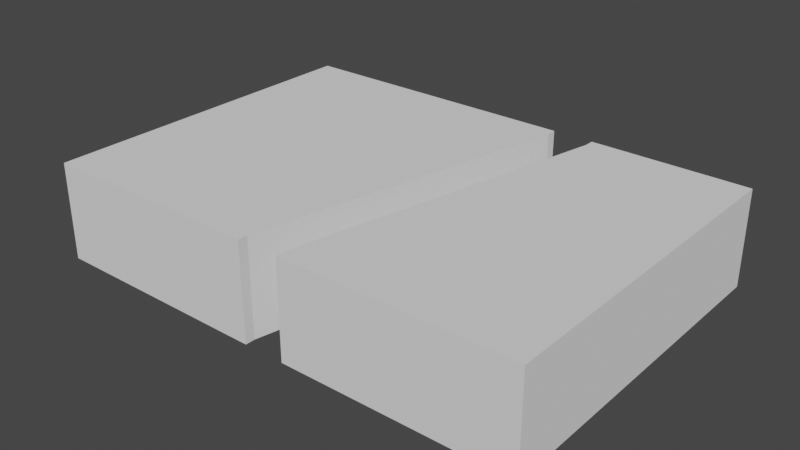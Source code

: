 # Source: mdl_LeftEnter_MidExit.blend  (saved by Blender 2.80.75; exported with 4.5.12 LTS)
import bpy
from mathutils import Matrix  # noqa: F401  (used for matrix-valued properties, if any)

bpy.ops.wm.read_factory_settings(use_empty=True)
scene = bpy.context.scene
scene.name = 'Scene'

# ---- collections
col_collection = bpy.data.collections.new('Collection'); scene.collection.children.link(col_collection)

# ---- world
world_world = bpy.data.worlds.new('World'); scene.world = world_world
world_world.use_nodes = True; world_world.node_tree.nodes.clear()
_N = world_world.node_tree.nodes; _L = world_world.node_tree.links
n0 = _N.new('ShaderNodeOutputWorld'); n0.name = 'World Output'; n0.location = (300, 300)
n1 = _N.new('ShaderNodeBackground'); n1.name = 'Background'; n1.location = (10, 300)
n1.inputs[0].default_value = (0.05088, 0.05088, 0.05088, 1.0)
_L.new(n1.outputs[0], n0.inputs[0])
n0.is_active_output = True
world_world.color = (0.05088, 0.05088, 0.05088)
world_world.use_sun_shadow = False
world_world.sun_shadow_jitter_overblur = 0.0

# ---- meshes
me_cube_003 = bpy.data.meshes.new('Cube.003')
me_cube_003.from_pydata([(3.6, -0.7, -2.5), (3.6, 0.7, -2.5), (3.6, -0.7, 2.5), (3.6, 0.7, 2.5), (-3.6, -0.7, -2.5), (-3.6, 0.71, -2.5), (-3.6, -0.7, 2.5), (-3.6, 0.71, 2.5), (0.7, 0.71, -2.36), (0.7, -0.7, -2.36), (1.3, -0.7, -2.5), (0.3, 0.7, 2.5), (0.3, -0.71, 2.5), (0.3, 0.7, 2.36), (0.3, -0.71, 2.36), (0.7, 0.71, -2.5), (1.3, 0.71, -2.36), (1.3, 0.71, -2.5), (1.3, -0.7, -2.36), (-0.3, 0.7, 2.36), (-0.3, -0.71, 2.36), (-0.3, 0.7, 2.5), (0.7, -0.7, -2.5), (-0.3, -0.71, 2.5)], [], [(0, 1, 3, 2), (2, 3, 11, 12), (6, 7, 5, 4), (4, 5, 15, 22), (2, 12, 14, 18, 10, 0), (7, 21, 19, 8, 15, 5), (10, 17, 1, 0), (23, 21, 7, 6), (22, 9, 20, 23, 6, 4), (18, 16, 17, 10), (8, 9, 22, 15), (9, 8, 19, 20), (20, 19, 21, 23), (13, 14, 12, 11), (14, 13, 16, 18), (17, 16, 13, 11, 3, 1)])
_uv = me_cube_003.uv_layers.new(name='UVMap')
_uv.uv.foreach_set('vector', [0.375, 0.0, 0.625, 0.0, 0.625, 0.25, 0.375, 0.25, 0.375, 0.25, 0.625, 0.25, 0.625, 0.3606, 0.375, 0.3606, 0.375, 0.5, 0.625, 0.5, 0.625, 0.75, 0.375, 0.75, 0.375, 0.75, 0.625, 0.75, 0.625, 0.9056, 0.375, 0.9056, 0.125, 0.5, 0.2356, 0.5, 0.2356, 0.5069, 0.1906, 0.7431, 0.1906, 0.75, 0.125, 0.75, 0.625, 0.5, 0.7356, 0.5, 0.7356, 0.5069, 0.7806, 0.7431, 0.7806, 0.75, 0.625, 0.75, 0.375, 0.9344, 0.625, 0.9344, 0.625, 1.0, 0.375, 1.0, 0.375, 0.3894, 0.625, 0.3894, 0.625, 0.5, 0.375, 0.5, 0.2194, 0.75, 0.2194, 0.7431, 0.2644, 0.5069, 0.2644, 0.5, 0.375, 0.5, 0.375, 0.75, 0.4375, 0.07041, 0.5625, 0.07041, 0.5625, 0.04116, 0.4375, 0.04116, 0.5625, 0.6796, 0.4375, 0.6796, 0.4375, 0.7088, 0.5625, 0.7088, 0.4375, 0.6796, 0.5625, 0.6796, 0.5625, 0.5691, 0.4375, 0.5691, 0.4375, 0.5691, 0.5625, 0.5691, 0.5625, 0.5407, 0.4375, 0.5407, 0.5625, 0.1809, 0.4375, 0.1809, 0.4375, 0.2093, 0.5625, 0.2093, 0.4375, 0.1809, 0.5625, 0.1809, 0.5625, 0.07041, 0.4375, 0.07041, 0.8094, 0.75, 0.8094, 0.7431, 0.7644, 0.5069, 0.7644, 0.5, 0.875, 0.5, 0.875, 0.75])
me_cube_003.use_remesh_preserve_volume = False
me_cube_003.use_remesh_preserve_attributes = False
me_cube_003.use_mirror_vertex_groups = False
me_cube_003.update()

# ---- objects
ob_mdl_leftenter_midexit = bpy.data.objects.new('mdl_LeftEnter_MidExit', me_cube_003)

# ---- transforms, parenting, visibility, modifiers, constraints
ob_mdl_leftenter_midexit.location = (0.0, 0.0, 0.0)
ob_mdl_leftenter_midexit.rotation_euler = (1.571, 0.0, 0.0)
ob_mdl_leftenter_midexit.lineart.crease_threshold = 0.0

# ---- collection membership
col_collection.objects.link(ob_mdl_leftenter_midexit)

# ---- scene / render settings (as saved in the file)
scene.frame_start = 1; scene.frame_end = 250; scene.frame_set(1)
scene.render.engine = 'BLENDER_EEVEE_NEXT'
scene.cycles.use_denoising = False
scene.cycles.samples = 128
scene.cycles.sampling_pattern = 'TABULATED_SOBOL'
scene.cycles.use_adaptive_sampling = False
scene.cycles.use_light_tree = False
scene.view_settings.view_transform = 'Filmic'
bpy.context.view_layer.update()

# ---- added for rendering (the .blend has no active camera and no usable light): camera, sun
cam_auto = bpy.data.cameras.new('AutoCamera')
cam_auto.lens = 50.0
cam_auto.sensor_width = 36.0
cam_auto.clip_end = 1000.0
ob_auto_camera = bpy.data.objects.new('AutoCamera', cam_auto)
scene.collection.objects.link(ob_auto_camera)
ob_auto_camera.location = (8.2161, -9.85932, 6.57288)
ob_auto_camera.rotation_euler = (1.09748, -7.21219e-08, 0.694738)
scene.camera = ob_auto_camera
light_auto_sun = bpy.data.lights.new('AutoSun', 'SUN')
light_auto_sun.energy = 3.0
light_auto_sun.angle = 0.0523599
ob_auto_sun = bpy.data.objects.new('AutoSun', light_auto_sun)
scene.collection.objects.link(ob_auto_sun)
ob_auto_sun.rotation_euler = (0.872665, 0.174533, 0.523599)
bpy.context.view_layer.update()
